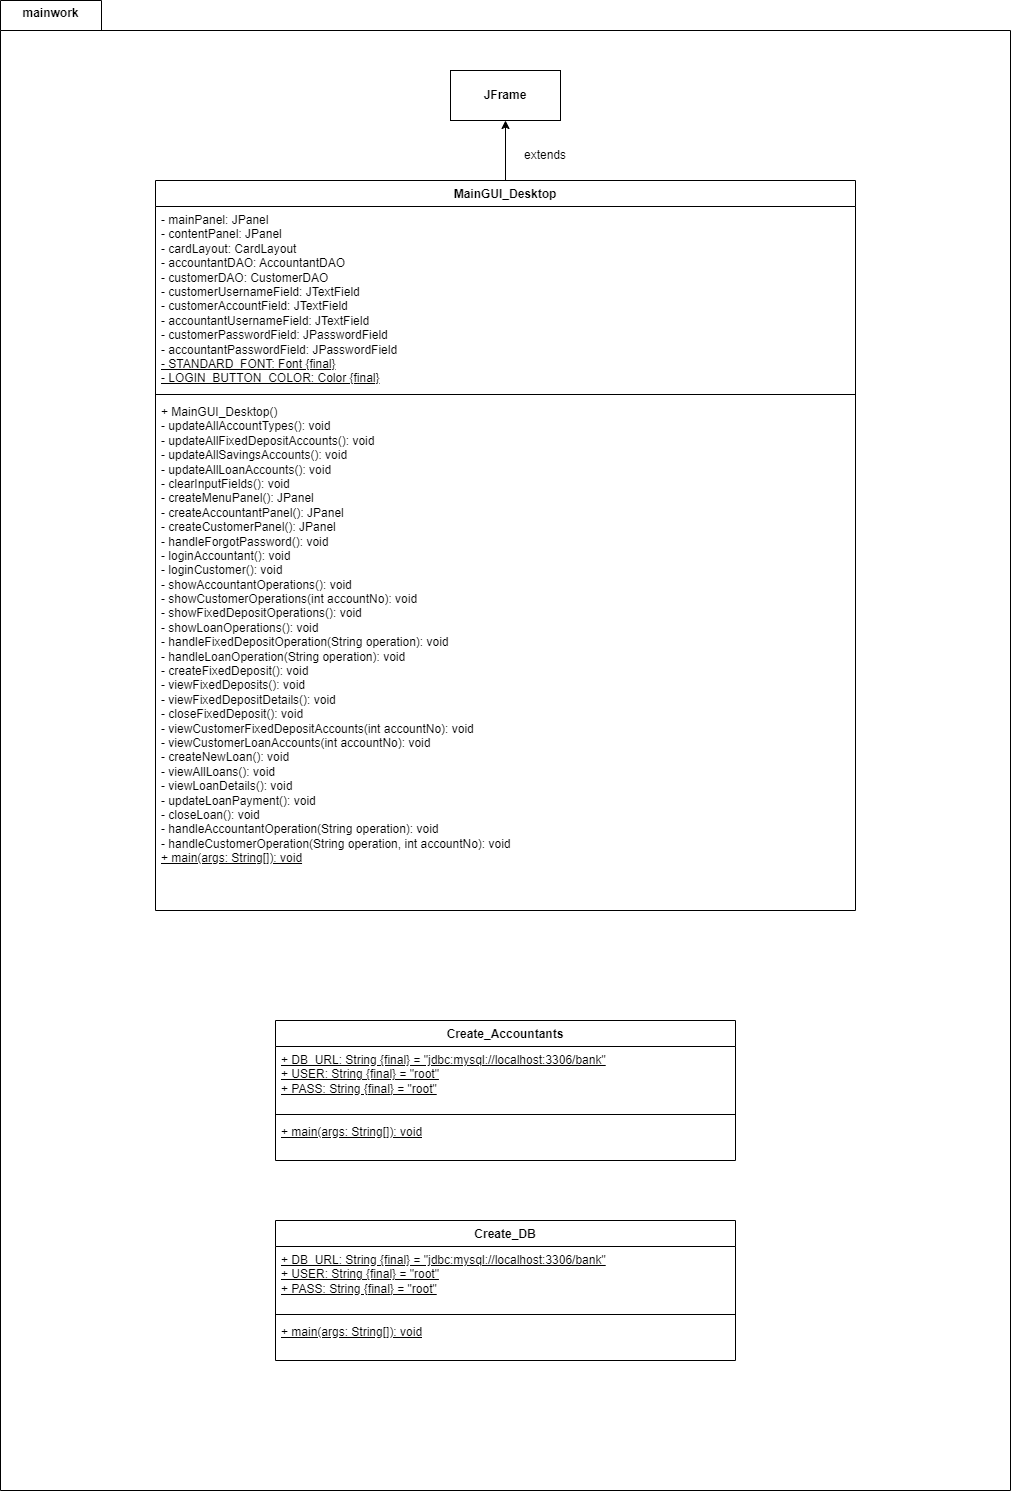

The diagram above was exported from draw.io. Its source (the exported page's mxGraphModel, read from the mxfile embedded in the PNG):
<mxGraphModel dx="1434" dy="836" grid="1" gridSize="10" guides="1" tooltips="1" connect="1" arrows="1" fold="1" page="1" pageScale="1" pageWidth="1169" pageHeight="1654" math="0" shadow="0">
  <root>
    <mxCell id="0" />
    <mxCell id="1" parent="0" />
    <mxCell id="Ot0PnRHDDLdPa_NLp8OG-1" value="" style="shape=folder;fontStyle=1;spacingTop=10;tabWidth=70;tabHeight=30;tabPosition=left;html=1;whiteSpace=wrap;" parent="1" vertex="1">
      <mxGeometry x="40" y="10" width="1010" height="1490" as="geometry" />
    </mxCell>
    <mxCell id="Ot0PnRHDDLdPa_NLp8OG-2" value="mainwork" style="text;align=center;fontStyle=1;verticalAlign=middle;spacingLeft=3;spacingRight=3;strokeColor=none;rotatable=0;points=[[0,0.5],[1,0.5]];portConstraint=eastwest;html=1;" parent="1" vertex="1">
      <mxGeometry x="40" y="10" width="100" height="26" as="geometry" />
    </mxCell>
    <mxCell id="Ot0PnRHDDLdPa_NLp8OG-3" value="MainGUI_Desktop" style="swimlane;fontStyle=1;align=center;verticalAlign=top;childLayout=stackLayout;horizontal=1;startSize=26;horizontalStack=0;resizeParent=1;resizeParentMax=0;resizeLast=0;collapsible=1;marginBottom=0;whiteSpace=wrap;html=1;" parent="1" vertex="1">
      <mxGeometry x="195" y="190" width="700" height="730" as="geometry" />
    </mxCell>
    <mxCell id="Ot0PnRHDDLdPa_NLp8OG-4" value="&lt;div&gt;- mainPanel: JPanel&lt;/div&gt;&lt;div&gt;- contentPanel: JPanel&lt;/div&gt;&lt;div&gt;- cardLayout: CardLayout&lt;/div&gt;&lt;div&gt;- accountantDAO: AccountantDAO&lt;/div&gt;&lt;div&gt;- customerDAO: CustomerDAO&lt;/div&gt;&lt;div&gt;- customerUsernameField: JTextField&lt;/div&gt;&lt;div&gt;- customerAccountField: JTextField&amp;nbsp;&lt;/div&gt;&lt;div&gt;- accountantUsernameField: JTextField&lt;/div&gt;&lt;div&gt;- customerPasswordField: JPasswordField&lt;/div&gt;&lt;div&gt;- accountantPasswordField: JPasswordField&lt;/div&gt;&lt;div&gt;&lt;u&gt;- STANDARD_FONT: Font {final}&lt;/u&gt;&lt;/div&gt;&lt;div&gt;&lt;u&gt;- LOGIN_BUTTON_COLOR: Color {final}&lt;/u&gt;&lt;/div&gt;" style="text;strokeColor=none;fillColor=none;align=left;verticalAlign=top;spacingLeft=4;spacingRight=4;overflow=hidden;rotatable=0;points=[[0,0.5],[1,0.5]];portConstraint=eastwest;whiteSpace=wrap;html=1;" parent="Ot0PnRHDDLdPa_NLp8OG-3" vertex="1">
      <mxGeometry y="26" width="700" height="184" as="geometry" />
    </mxCell>
    <mxCell id="Ot0PnRHDDLdPa_NLp8OG-5" value="" style="line;strokeWidth=1;fillColor=none;align=left;verticalAlign=middle;spacingTop=-1;spacingLeft=3;spacingRight=3;rotatable=0;labelPosition=right;points=[];portConstraint=eastwest;strokeColor=inherit;" parent="Ot0PnRHDDLdPa_NLp8OG-3" vertex="1">
      <mxGeometry y="210" width="700" height="8" as="geometry" />
    </mxCell>
    <mxCell id="Ot0PnRHDDLdPa_NLp8OG-6" value="&lt;div&gt;+ MainGUI_Desktop()&lt;/div&gt;&lt;div&gt;&lt;div&gt;- updateAllAccountTypes(): void&lt;/div&gt;&lt;div&gt;- updateAllFixedDepositAccounts(): void&lt;/div&gt;&lt;div&gt;- updateAllSavingsAccounts(): void&lt;/div&gt;&lt;div&gt;- updateAllLoanAccounts(): void&lt;/div&gt;&lt;div&gt;- clearInputFields(): void&lt;/div&gt;&lt;div&gt;- createMenuPanel(): JPanel&lt;/div&gt;&lt;div&gt;- createAccountantPanel(): JPanel&lt;/div&gt;&lt;div&gt;- createCustomerPanel(): JPanel&lt;/div&gt;&lt;div&gt;- handleForgotPassword(): void&lt;/div&gt;&lt;div&gt;- loginAccountant(): void&lt;/div&gt;&lt;div&gt;- loginCustomer(): void&lt;/div&gt;&lt;div&gt;- showAccountantOperations(): void&lt;/div&gt;&lt;div&gt;- showCustomerOperations(int accountNo): void&lt;/div&gt;&lt;div&gt;- showFixedDepositOperations(): void&lt;/div&gt;&lt;div&gt;- showLoanOperations(): void&lt;/div&gt;&lt;div&gt;- handleFixedDepositOperation(String operation): void&lt;/div&gt;&lt;div&gt;- handleLoanOperation(String operation): void&lt;/div&gt;&lt;div&gt;- createFixedDeposit(): void&lt;/div&gt;&lt;div&gt;- viewFixedDeposits(): void&lt;/div&gt;&lt;div&gt;- viewFixedDepositDetails(): void&lt;/div&gt;&lt;div&gt;- closeFixedDeposit(): void&lt;/div&gt;&lt;div&gt;- viewCustomerFixedDepositAccounts(int accountNo): void&lt;/div&gt;&lt;div&gt;- viewCustomerLoanAccounts(int accountNo): void&lt;/div&gt;&lt;div&gt;- createNewLoan(): void&lt;/div&gt;&lt;div&gt;- viewAllLoans(): void&lt;/div&gt;&lt;div&gt;- viewLoanDetails(): void&lt;/div&gt;&lt;div&gt;- updateLoanPayment(): void&lt;/div&gt;&lt;div&gt;- closeLoan(): void&lt;/div&gt;&lt;div&gt;- handleAccountantOperation(String operation): void&lt;/div&gt;&lt;div&gt;- handleCustomerOperation(String operation, int accountNo): void&lt;/div&gt;&lt;/div&gt;&lt;div&gt;&lt;u&gt;+ main(args: String[]): void&lt;/u&gt;&lt;/div&gt;&lt;div&gt;&lt;br&gt;&lt;/div&gt;" style="text;strokeColor=none;fillColor=none;align=left;verticalAlign=top;spacingLeft=4;spacingRight=4;overflow=hidden;rotatable=0;points=[[0,0.5],[1,0.5]];portConstraint=eastwest;whiteSpace=wrap;html=1;" parent="Ot0PnRHDDLdPa_NLp8OG-3" vertex="1">
      <mxGeometry y="218" width="700" height="512" as="geometry" />
    </mxCell>
    <mxCell id="Ot0PnRHDDLdPa_NLp8OG-7" value="&lt;b&gt;JFrame&lt;/b&gt;" style="html=1;whiteSpace=wrap;" parent="1" vertex="1">
      <mxGeometry x="490" y="80" width="110" height="50" as="geometry" />
    </mxCell>
    <mxCell id="KI7K4Dj7iQQ0BZBSeTbj-2" value="" style="endArrow=classic;html=1;rounded=0;entryX=0.5;entryY=1;entryDx=0;entryDy=0;exitX=0.5;exitY=0;exitDx=0;exitDy=0;" parent="1" source="Ot0PnRHDDLdPa_NLp8OG-3" target="Ot0PnRHDDLdPa_NLp8OG-7" edge="1">
      <mxGeometry width="50" height="50" relative="1" as="geometry">
        <mxPoint x="480" y="200" as="sourcePoint" />
        <mxPoint x="530" y="150" as="targetPoint" />
      </mxGeometry>
    </mxCell>
    <mxCell id="KI7K4Dj7iQQ0BZBSeTbj-3" value="extends" style="text;html=1;align=center;verticalAlign=middle;whiteSpace=wrap;rounded=0;" parent="1" vertex="1">
      <mxGeometry x="555" y="150" width="60" height="30" as="geometry" />
    </mxCell>
    <mxCell id="KI7K4Dj7iQQ0BZBSeTbj-4" value="Create_Accountants" style="swimlane;fontStyle=1;align=center;verticalAlign=top;childLayout=stackLayout;horizontal=1;startSize=26;horizontalStack=0;resizeParent=1;resizeParentMax=0;resizeLast=0;collapsible=1;marginBottom=0;whiteSpace=wrap;html=1;" parent="1" vertex="1">
      <mxGeometry x="315" y="1030" width="460" height="140" as="geometry" />
    </mxCell>
    <mxCell id="KI7K4Dj7iQQ0BZBSeTbj-5" value="&lt;div&gt;&lt;u&gt;+ DB_URL: String {final} = &quot;jdbc:mysql://localhost:3306/bank&quot;&lt;/u&gt;&lt;/div&gt;&lt;div&gt;&lt;u&gt;+ USER: String {final} = &quot;root&quot;&lt;/u&gt;&lt;/div&gt;&lt;div&gt;&lt;u&gt;+ PASS: String {final} = &quot;root&quot;&lt;/u&gt;&lt;/div&gt;&lt;div&gt;&lt;br&gt;&lt;/div&gt;" style="text;strokeColor=none;fillColor=none;align=left;verticalAlign=top;spacingLeft=4;spacingRight=4;overflow=hidden;rotatable=0;points=[[0,0.5],[1,0.5]];portConstraint=eastwest;whiteSpace=wrap;html=1;" parent="KI7K4Dj7iQQ0BZBSeTbj-4" vertex="1">
      <mxGeometry y="26" width="460" height="64" as="geometry" />
    </mxCell>
    <mxCell id="KI7K4Dj7iQQ0BZBSeTbj-6" value="" style="line;strokeWidth=1;fillColor=none;align=left;verticalAlign=middle;spacingTop=-1;spacingLeft=3;spacingRight=3;rotatable=0;labelPosition=right;points=[];portConstraint=eastwest;strokeColor=inherit;" parent="KI7K4Dj7iQQ0BZBSeTbj-4" vertex="1">
      <mxGeometry y="90" width="460" height="8" as="geometry" />
    </mxCell>
    <mxCell id="KI7K4Dj7iQQ0BZBSeTbj-7" value="&lt;div&gt;&lt;u&gt;+ main(args: String[]): void&lt;/u&gt;&lt;/div&gt;&lt;div&gt;&lt;br&gt;&lt;/div&gt;" style="text;strokeColor=none;fillColor=none;align=left;verticalAlign=top;spacingLeft=4;spacingRight=4;overflow=hidden;rotatable=0;points=[[0,0.5],[1,0.5]];portConstraint=eastwest;whiteSpace=wrap;html=1;" parent="KI7K4Dj7iQQ0BZBSeTbj-4" vertex="1">
      <mxGeometry y="98" width="460" height="42" as="geometry" />
    </mxCell>
    <mxCell id="KI7K4Dj7iQQ0BZBSeTbj-8" value="Create_DB" style="swimlane;fontStyle=1;align=center;verticalAlign=top;childLayout=stackLayout;horizontal=1;startSize=26;horizontalStack=0;resizeParent=1;resizeParentMax=0;resizeLast=0;collapsible=1;marginBottom=0;whiteSpace=wrap;html=1;" parent="1" vertex="1">
      <mxGeometry x="315" y="1230" width="460" height="140" as="geometry" />
    </mxCell>
    <mxCell id="KI7K4Dj7iQQ0BZBSeTbj-9" value="&lt;div&gt;&lt;u&gt;+ DB_URL: String {final} = &quot;jdbc:mysql://localhost:3306/bank&quot;&lt;/u&gt;&lt;/div&gt;&lt;div&gt;&lt;u&gt;+ USER: String {final} = &quot;root&quot;&lt;/u&gt;&lt;/div&gt;&lt;div&gt;&lt;u&gt;+ PASS: String {final} = &quot;root&quot;&lt;/u&gt;&lt;/div&gt;&lt;div&gt;&lt;br&gt;&lt;/div&gt;" style="text;strokeColor=none;fillColor=none;align=left;verticalAlign=top;spacingLeft=4;spacingRight=4;overflow=hidden;rotatable=0;points=[[0,0.5],[1,0.5]];portConstraint=eastwest;whiteSpace=wrap;html=1;" parent="KI7K4Dj7iQQ0BZBSeTbj-8" vertex="1">
      <mxGeometry y="26" width="460" height="64" as="geometry" />
    </mxCell>
    <mxCell id="KI7K4Dj7iQQ0BZBSeTbj-10" value="" style="line;strokeWidth=1;fillColor=none;align=left;verticalAlign=middle;spacingTop=-1;spacingLeft=3;spacingRight=3;rotatable=0;labelPosition=right;points=[];portConstraint=eastwest;strokeColor=inherit;" parent="KI7K4Dj7iQQ0BZBSeTbj-8" vertex="1">
      <mxGeometry y="90" width="460" height="8" as="geometry" />
    </mxCell>
    <mxCell id="KI7K4Dj7iQQ0BZBSeTbj-11" value="&lt;div&gt;&lt;u&gt;+ main(args: String[]): void&lt;/u&gt;&lt;/div&gt;&lt;div&gt;&lt;br&gt;&lt;/div&gt;" style="text;strokeColor=none;fillColor=none;align=left;verticalAlign=top;spacingLeft=4;spacingRight=4;overflow=hidden;rotatable=0;points=[[0,0.5],[1,0.5]];portConstraint=eastwest;whiteSpace=wrap;html=1;" parent="KI7K4Dj7iQQ0BZBSeTbj-8" vertex="1">
      <mxGeometry y="98" width="460" height="42" as="geometry" />
    </mxCell>
  </root>
</mxGraphModel>